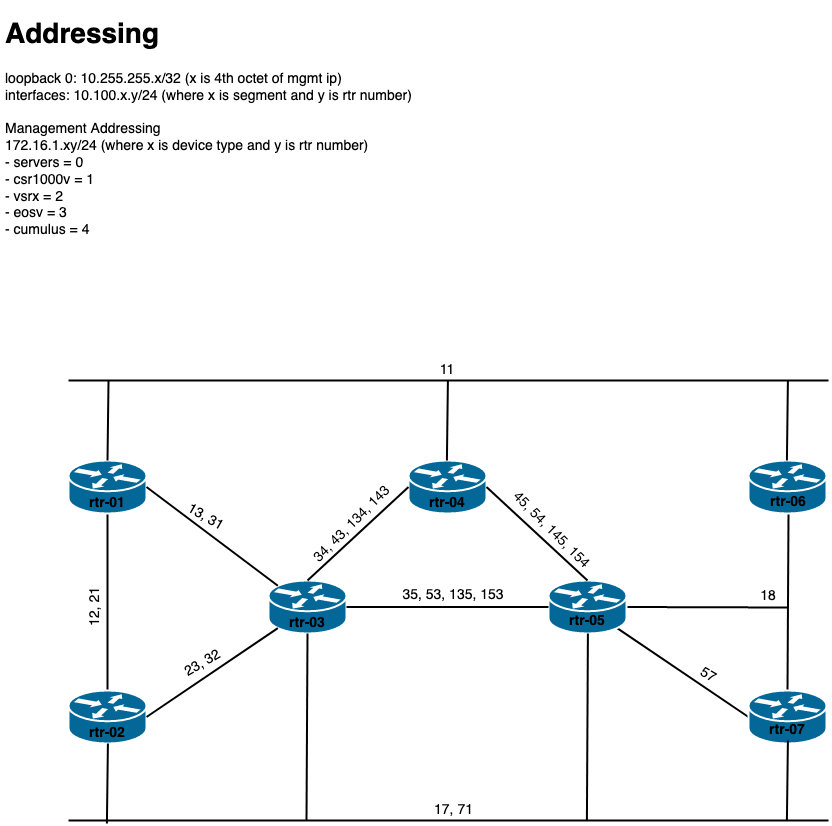

The diagram above was exported from draw.io. Its source (the exported page's mxGraphModel, read from the mxfile embedded in the PNG):
<mxGraphModel dx="1678" dy="871" grid="1" gridSize="10" guides="1" tooltips="1" connect="1" arrows="1" fold="1" page="1" pageScale="1" pageWidth="1100" pageHeight="850" background="#ffffff" math="0" shadow="0">
  <root>
    <mxCell id="0" />
    <mxCell id="1" parent="0" />
    <mxCell id="1c7a67bf8fd3230f-50" style="edgeStyle=none;html=1;labelBackgroundColor=none;startFill=0;endArrow=none;endFill=0;strokeWidth=2;fontFamily=Verdana;fontSize=12;entryX=0.5;entryY=0;entryDx=0;entryDy=0;entryPerimeter=0;" parent="1" target="IEEUZ8VBqOsNEG2i-12x-5" edge="1">
      <mxGeometry relative="1" as="geometry">
        <mxPoint x="800" y="522.995217391304" as="sourcePoint" />
        <mxPoint x="800" y="690" as="targetPoint" />
      </mxGeometry>
    </mxCell>
    <mxCell id="1c7a67bf8fd3230f-51" style="edgeStyle=none;html=1;labelBackgroundColor=none;startFill=0;endArrow=none;endFill=0;strokeWidth=2;fontFamily=Verdana;fontSize=12;exitX=0.5;exitY=1;exitDx=0;exitDy=0;exitPerimeter=0;entryX=0.5;entryY=0;entryDx=0;entryDy=0;entryPerimeter=0;" parent="1" source="1c7a67bf8fd3230f-46" target="IEEUZ8VBqOsNEG2i-12x-1" edge="1">
      <mxGeometry relative="1" as="geometry">
        <mxPoint x="126.75130434782602" y="542" as="sourcePoint" />
        <mxPoint x="158.00031620553352" y="609" as="targetPoint" />
      </mxGeometry>
    </mxCell>
    <mxCell id="1c7a67bf8fd3230f-46" value="" style="shape=mxgraph.cisco.routers.router;html=1;dashed=0;fillColor=#036897;strokeColor=#ffffff;strokeWidth=2;verticalLabelPosition=bottom;verticalAlign=top;rounded=0;shadow=0;comic=0;fontFamily=Verdana;fontSize=12;" parent="1" vertex="1">
      <mxGeometry x="80" y="470" width="78" height="53" as="geometry" />
    </mxCell>
    <mxCell id="1c7a67bf8fd3230f-54" style="edgeStyle=none;html=1;labelBackgroundColor=none;startFill=0;endArrow=none;endFill=0;strokeWidth=2;fontFamily=Verdana;fontSize=12;entryX=1;entryY=0.5;entryDx=0;entryDy=0;entryPerimeter=0;" parent="1" target="IEEUZ8VBqOsNEG2i-12x-3" edge="1">
      <mxGeometry relative="1" as="geometry">
        <mxPoint x="800" y="617" as="sourcePoint" />
        <mxPoint x="838.0006050228515" y="637.0355593610507" as="targetPoint" />
      </mxGeometry>
    </mxCell>
    <mxCell id="1c7a67bf8fd3230f-52" style="edgeStyle=none;html=1;labelBackgroundColor=none;startFill=0;endArrow=none;endFill=0;strokeWidth=2;fontFamily=Verdana;fontSize=12;exitX=0.88;exitY=0.9;exitDx=0;exitDy=0;exitPerimeter=0;entryX=0;entryY=0.5;entryDx=0;entryDy=0;entryPerimeter=0;" parent="1" source="IEEUZ8VBqOsNEG2i-12x-3" target="IEEUZ8VBqOsNEG2i-12x-5" edge="1">
      <mxGeometry relative="1" as="geometry">
        <mxPoint x="620.0000000000005" y="817.222760759556" as="sourcePoint" />
        <mxPoint x="697.7422949023658" y="860.5247421201439" as="targetPoint" />
      </mxGeometry>
    </mxCell>
    <mxCell id="IEEUZ8VBqOsNEG2i-12x-1" value="" style="shape=mxgraph.cisco.routers.router;html=1;dashed=0;fillColor=#036897;strokeColor=#ffffff;strokeWidth=2;verticalLabelPosition=bottom;verticalAlign=top;rounded=0;shadow=0;comic=0;fontFamily=Verdana;fontSize=12;" vertex="1" parent="1">
      <mxGeometry x="80" y="700" width="78" height="53" as="geometry" />
    </mxCell>
    <mxCell id="IEEUZ8VBqOsNEG2i-12x-2" value="" style="shape=mxgraph.cisco.routers.router;html=1;dashed=0;fillColor=#036897;strokeColor=#ffffff;strokeWidth=2;verticalLabelPosition=bottom;verticalAlign=top;rounded=0;shadow=0;comic=0;fontFamily=Verdana;fontSize=12;" vertex="1" parent="1">
      <mxGeometry x="280" y="590" width="78" height="53" as="geometry" />
    </mxCell>
    <mxCell id="IEEUZ8VBqOsNEG2i-12x-3" value="" style="shape=mxgraph.cisco.routers.router;html=1;dashed=0;fillColor=#036897;strokeColor=#ffffff;strokeWidth=2;verticalLabelPosition=bottom;verticalAlign=top;rounded=0;shadow=0;comic=0;fontFamily=Verdana;fontSize=12;" vertex="1" parent="1">
      <mxGeometry x="560" y="590" width="78" height="53" as="geometry" />
    </mxCell>
    <mxCell id="IEEUZ8VBqOsNEG2i-12x-4" value="" style="shape=mxgraph.cisco.routers.router;html=1;dashed=0;fillColor=#036897;strokeColor=#ffffff;strokeWidth=2;verticalLabelPosition=bottom;verticalAlign=top;rounded=0;shadow=0;comic=0;fontFamily=Verdana;fontSize=12;" vertex="1" parent="1">
      <mxGeometry x="420" y="470" width="78" height="53" as="geometry" />
    </mxCell>
    <mxCell id="IEEUZ8VBqOsNEG2i-12x-5" value="" style="shape=mxgraph.cisco.routers.router;html=1;dashed=0;fillColor=#036897;strokeColor=#ffffff;strokeWidth=2;verticalLabelPosition=bottom;verticalAlign=top;rounded=0;shadow=0;comic=0;fontFamily=Verdana;fontSize=12;" vertex="1" parent="1">
      <mxGeometry x="760" y="700" width="78" height="53" as="geometry" />
    </mxCell>
    <mxCell id="IEEUZ8VBqOsNEG2i-12x-6" value="" style="shape=mxgraph.cisco.routers.router;html=1;dashed=0;fillColor=#036897;strokeColor=#ffffff;strokeWidth=2;verticalLabelPosition=bottom;verticalAlign=top;rounded=0;shadow=0;comic=0;fontFamily=Verdana;fontSize=12;" vertex="1" parent="1">
      <mxGeometry x="760" y="470" width="78" height="53" as="geometry" />
    </mxCell>
    <mxCell id="IEEUZ8VBqOsNEG2i-12x-7" style="edgeStyle=none;html=1;labelBackgroundColor=none;startFill=0;endArrow=none;endFill=0;strokeWidth=2;fontFamily=Verdana;fontSize=12;exitX=1;exitY=0.5;exitDx=0;exitDy=0;exitPerimeter=0;entryX=0.12;entryY=0.1;entryDx=0;entryDy=0;entryPerimeter=0;" edge="1" parent="1" source="1c7a67bf8fd3230f-46" target="IEEUZ8VBqOsNEG2i-12x-2">
      <mxGeometry relative="1" as="geometry">
        <mxPoint x="129" y="533.0000000000002" as="sourcePoint" />
        <mxPoint x="129" y="710" as="targetPoint" />
      </mxGeometry>
    </mxCell>
    <mxCell id="IEEUZ8VBqOsNEG2i-12x-8" style="edgeStyle=none;html=1;labelBackgroundColor=none;startFill=0;endArrow=none;endFill=0;strokeWidth=2;fontFamily=Verdana;fontSize=12;exitX=1;exitY=0.5;exitDx=0;exitDy=0;exitPerimeter=0;entryX=0.12;entryY=0.9;entryDx=0;entryDy=0;entryPerimeter=0;" edge="1" parent="1" source="IEEUZ8VBqOsNEG2i-12x-1" target="IEEUZ8VBqOsNEG2i-12x-2">
      <mxGeometry relative="1" as="geometry">
        <mxPoint x="168" y="506.5" as="sourcePoint" />
        <mxPoint x="290" y="626.5" as="targetPoint" />
      </mxGeometry>
    </mxCell>
    <mxCell id="IEEUZ8VBqOsNEG2i-12x-9" style="edgeStyle=none;html=1;labelBackgroundColor=none;startFill=0;endArrow=none;endFill=0;strokeWidth=2;fontFamily=Verdana;fontSize=12;entryX=0;entryY=0.5;entryDx=0;entryDy=0;entryPerimeter=0;exitX=1;exitY=0.5;exitDx=0;exitDy=0;exitPerimeter=0;" edge="1" parent="1" source="IEEUZ8VBqOsNEG2i-12x-2" target="IEEUZ8VBqOsNEG2i-12x-3">
      <mxGeometry relative="1" as="geometry">
        <mxPoint x="400" y="617" as="sourcePoint" />
        <mxPoint x="489.35999999999956" y="708.8" as="targetPoint" />
      </mxGeometry>
    </mxCell>
    <mxCell id="IEEUZ8VBqOsNEG2i-12x-10" style="edgeStyle=none;html=1;labelBackgroundColor=none;startFill=0;endArrow=none;endFill=0;strokeWidth=2;fontFamily=Verdana;fontSize=12;entryX=0;entryY=0.5;entryDx=0;entryDy=0;entryPerimeter=0;exitX=0.5;exitY=0;exitDx=0;exitDy=0;exitPerimeter=0;" edge="1" parent="1" source="IEEUZ8VBqOsNEG2i-12x-2" target="IEEUZ8VBqOsNEG2i-12x-4">
      <mxGeometry relative="1" as="geometry">
        <mxPoint x="368" y="626.5" as="sourcePoint" />
        <mxPoint x="570" y="626.5" as="targetPoint" />
      </mxGeometry>
    </mxCell>
    <mxCell id="IEEUZ8VBqOsNEG2i-12x-11" style="edgeStyle=none;html=1;labelBackgroundColor=none;startFill=0;endArrow=none;endFill=0;strokeWidth=2;fontFamily=Verdana;fontSize=12;entryX=1;entryY=0.5;entryDx=0;entryDy=0;entryPerimeter=0;exitX=0.5;exitY=0;exitDx=0;exitDy=0;exitPerimeter=0;" edge="1" parent="1" source="IEEUZ8VBqOsNEG2i-12x-3" target="IEEUZ8VBqOsNEG2i-12x-4">
      <mxGeometry relative="1" as="geometry">
        <mxPoint x="329" y="600" as="sourcePoint" />
        <mxPoint x="430" y="506.5" as="targetPoint" />
      </mxGeometry>
    </mxCell>
    <mxCell id="IEEUZ8VBqOsNEG2i-12x-12" style="edgeStyle=none;html=1;labelBackgroundColor=none;startFill=0;endArrow=none;endFill=0;strokeWidth=2;fontFamily=Verdana;fontSize=12;" edge="1" parent="1">
      <mxGeometry relative="1" as="geometry">
        <mxPoint x="80" y="390" as="sourcePoint" />
        <mxPoint x="840" y="390" as="targetPoint" />
      </mxGeometry>
    </mxCell>
    <mxCell id="IEEUZ8VBqOsNEG2i-12x-13" style="edgeStyle=none;html=1;labelBackgroundColor=none;startFill=0;endArrow=none;endFill=0;strokeWidth=2;fontFamily=Verdana;fontSize=12;" edge="1" parent="1">
      <mxGeometry relative="1" as="geometry">
        <mxPoint x="80" y="830" as="sourcePoint" />
        <mxPoint x="839.9999999999995" y="830" as="targetPoint" />
      </mxGeometry>
    </mxCell>
    <mxCell id="IEEUZ8VBqOsNEG2i-12x-14" style="edgeStyle=none;html=1;labelBackgroundColor=none;startFill=0;endArrow=none;endFill=0;strokeWidth=2;fontFamily=Verdana;fontSize=12;entryX=0.5;entryY=0;entryDx=0;entryDy=0;entryPerimeter=0;" edge="1" parent="1" target="1c7a67bf8fd3230f-46">
      <mxGeometry relative="1" as="geometry">
        <mxPoint x="120" y="390" as="sourcePoint" />
        <mxPoint x="129" y="710" as="targetPoint" />
      </mxGeometry>
    </mxCell>
    <mxCell id="IEEUZ8VBqOsNEG2i-12x-15" style="edgeStyle=none;html=1;labelBackgroundColor=none;startFill=0;endArrow=none;endFill=0;strokeWidth=2;fontFamily=Verdana;fontSize=12;entryX=0.5;entryY=0;entryDx=0;entryDy=0;entryPerimeter=0;" edge="1" parent="1">
      <mxGeometry relative="1" as="geometry">
        <mxPoint x="459.41" y="390" as="sourcePoint" />
        <mxPoint x="458.41" y="470" as="targetPoint" />
      </mxGeometry>
    </mxCell>
    <mxCell id="IEEUZ8VBqOsNEG2i-12x-16" style="edgeStyle=none;html=1;labelBackgroundColor=none;startFill=0;endArrow=none;endFill=0;strokeWidth=2;fontFamily=Verdana;fontSize=12;entryX=0.5;entryY=0;entryDx=0;entryDy=0;entryPerimeter=0;" edge="1" parent="1">
      <mxGeometry relative="1" as="geometry">
        <mxPoint x="799.4099999999999" y="390" as="sourcePoint" />
        <mxPoint x="798.4099999999999" y="470" as="targetPoint" />
      </mxGeometry>
    </mxCell>
    <mxCell id="IEEUZ8VBqOsNEG2i-12x-17" style="edgeStyle=none;html=1;labelBackgroundColor=none;startFill=0;endArrow=none;endFill=0;strokeWidth=2;fontFamily=Verdana;fontSize=12;entryX=0.5;entryY=0;entryDx=0;entryDy=0;entryPerimeter=0;" edge="1" parent="1">
      <mxGeometry relative="1" as="geometry">
        <mxPoint x="799.4099999999999" y="750" as="sourcePoint" />
        <mxPoint x="798.4099999999999" y="830" as="targetPoint" />
      </mxGeometry>
    </mxCell>
    <mxCell id="IEEUZ8VBqOsNEG2i-12x-18" style="edgeStyle=none;html=1;labelBackgroundColor=none;startFill=0;endArrow=none;endFill=0;strokeWidth=2;fontFamily=Verdana;fontSize=12;entryX=0.5;entryY=0;entryDx=0;entryDy=0;entryPerimeter=0;" edge="1" parent="1">
      <mxGeometry relative="1" as="geometry">
        <mxPoint x="119.40999999999985" y="753" as="sourcePoint" />
        <mxPoint x="118.40999999999985" y="833" as="targetPoint" />
      </mxGeometry>
    </mxCell>
    <mxCell id="IEEUZ8VBqOsNEG2i-12x-19" style="edgeStyle=none;html=1;labelBackgroundColor=none;startFill=0;endArrow=none;endFill=0;strokeWidth=2;fontFamily=Verdana;fontSize=12;exitX=0.5;exitY=1;exitDx=0;exitDy=0;exitPerimeter=0;" edge="1" parent="1" source="IEEUZ8VBqOsNEG2i-12x-2">
      <mxGeometry relative="1" as="geometry">
        <mxPoint x="319.40999999999985" y="649.9999999999998" as="sourcePoint" />
        <mxPoint x="318" y="830" as="targetPoint" />
      </mxGeometry>
    </mxCell>
    <mxCell id="IEEUZ8VBqOsNEG2i-12x-20" style="edgeStyle=none;html=1;labelBackgroundColor=none;startFill=0;endArrow=none;endFill=0;strokeWidth=2;fontFamily=Verdana;fontSize=12;exitX=0.5;exitY=1;exitDx=0;exitDy=0;exitPerimeter=0;" edge="1" parent="1">
      <mxGeometry relative="1" as="geometry">
        <mxPoint x="599.4100000000001" y="642.9999999999998" as="sourcePoint" />
        <mxPoint x="598.4100000000001" y="830" as="targetPoint" />
      </mxGeometry>
    </mxCell>
    <mxCell id="IEEUZ8VBqOsNEG2i-12x-21" value="rtr-01" style="text;html=1;strokeColor=none;fillColor=none;align=center;verticalAlign=middle;whiteSpace=wrap;rounded=0;fontSize=14;fontStyle=1" vertex="1" parent="1">
      <mxGeometry x="99" y="503" width="40" height="20" as="geometry" />
    </mxCell>
    <mxCell id="IEEUZ8VBqOsNEG2i-12x-23" value="rtr-02" style="text;html=1;strokeColor=none;fillColor=none;align=center;verticalAlign=middle;whiteSpace=wrap;rounded=0;fontSize=14;fontStyle=1" vertex="1" parent="1">
      <mxGeometry x="99" y="733" width="40" height="20" as="geometry" />
    </mxCell>
    <mxCell id="IEEUZ8VBqOsNEG2i-12x-24" value="rtr-03" style="text;html=1;strokeColor=none;fillColor=none;align=center;verticalAlign=middle;whiteSpace=wrap;rounded=0;fontSize=14;fontStyle=1" vertex="1" parent="1">
      <mxGeometry x="299" y="623" width="40" height="20" as="geometry" />
    </mxCell>
    <mxCell id="IEEUZ8VBqOsNEG2i-12x-25" value="rtr-04" style="text;html=1;strokeColor=none;fillColor=none;align=center;verticalAlign=middle;whiteSpace=wrap;rounded=0;fontSize=14;fontStyle=1" vertex="1" parent="1">
      <mxGeometry x="439" y="503" width="40" height="20" as="geometry" />
    </mxCell>
    <mxCell id="IEEUZ8VBqOsNEG2i-12x-26" value="rtr-05" style="text;html=1;strokeColor=none;fillColor=none;align=center;verticalAlign=middle;whiteSpace=wrap;rounded=0;fontSize=14;fontStyle=1" vertex="1" parent="1">
      <mxGeometry x="579" y="621" width="40" height="20" as="geometry" />
    </mxCell>
    <mxCell id="IEEUZ8VBqOsNEG2i-12x-28" value="rtr-06" style="text;html=1;strokeColor=none;fillColor=none;align=center;verticalAlign=middle;whiteSpace=wrap;rounded=0;fontSize=14;fontStyle=1" vertex="1" parent="1">
      <mxGeometry x="780" y="502" width="40" height="20" as="geometry" />
    </mxCell>
    <mxCell id="IEEUZ8VBqOsNEG2i-12x-29" value="rtr-07" style="text;html=1;strokeColor=none;fillColor=none;align=center;verticalAlign=middle;whiteSpace=wrap;rounded=0;fontSize=14;fontStyle=1" vertex="1" parent="1">
      <mxGeometry x="779" y="730" width="40" height="20" as="geometry" />
    </mxCell>
    <mxCell id="IEEUZ8VBqOsNEG2i-12x-31" value="11" style="text;html=1;strokeColor=none;fillColor=none;align=center;verticalAlign=middle;whiteSpace=wrap;rounded=0;fontSize=14;" vertex="1" parent="1">
      <mxGeometry x="439" y="370" width="40" height="20" as="geometry" />
    </mxCell>
    <mxCell id="IEEUZ8VBqOsNEG2i-12x-32" value="35, 53, 135, 153" style="text;html=1;strokeColor=none;fillColor=none;align=center;verticalAlign=middle;whiteSpace=wrap;rounded=0;fontSize=14;" vertex="1" parent="1">
      <mxGeometry x="390" y="595" width="150" height="20" as="geometry" />
    </mxCell>
    <mxCell id="IEEUZ8VBqOsNEG2i-12x-33" value="45, 54, 145, 154" style="text;html=1;strokeColor=none;fillColor=none;align=center;verticalAlign=middle;whiteSpace=wrap;rounded=0;fontSize=14;rotation=45;" vertex="1" parent="1">
      <mxGeometry x="488" y="530" width="150" height="20" as="geometry" />
    </mxCell>
    <mxCell id="IEEUZ8VBqOsNEG2i-12x-34" value="&lt;div&gt;34, 43, 134, 143&lt;/div&gt;" style="text;html=1;strokeColor=none;fillColor=none;align=center;verticalAlign=middle;whiteSpace=wrap;rounded=0;fontSize=14;rotation=-45;" vertex="1" parent="1">
      <mxGeometry x="289" y="524" width="150" height="20" as="geometry" />
    </mxCell>
    <mxCell id="IEEUZ8VBqOsNEG2i-12x-35" value="17, 71" style="text;html=1;strokeColor=none;fillColor=none;align=center;verticalAlign=middle;whiteSpace=wrap;rounded=0;fontSize=14;" vertex="1" parent="1">
      <mxGeometry x="432.5" y="810" width="65" height="20" as="geometry" />
    </mxCell>
    <mxCell id="IEEUZ8VBqOsNEG2i-12x-36" value="12, 21" style="text;html=1;strokeColor=none;fillColor=none;align=center;verticalAlign=middle;whiteSpace=wrap;rounded=0;fontSize=14;rotation=-90;" vertex="1" parent="1">
      <mxGeometry x="74" y="606.5" width="65" height="20" as="geometry" />
    </mxCell>
    <mxCell id="IEEUZ8VBqOsNEG2i-12x-37" value="18" style="text;html=1;strokeColor=none;fillColor=none;align=center;verticalAlign=middle;whiteSpace=wrap;rounded=0;fontSize=14;" vertex="1" parent="1">
      <mxGeometry x="760" y="596" width="40" height="20" as="geometry" />
    </mxCell>
    <mxCell id="IEEUZ8VBqOsNEG2i-12x-38" value="57" style="text;html=1;strokeColor=none;fillColor=none;align=center;verticalAlign=middle;whiteSpace=wrap;rounded=0;fontSize=14;rotation=30;" vertex="1" parent="1">
      <mxGeometry x="700" y="675" width="40" height="20" as="geometry" />
    </mxCell>
    <mxCell id="IEEUZ8VBqOsNEG2i-12x-39" value="23, 32" style="text;html=1;strokeColor=none;fillColor=none;align=center;verticalAlign=middle;whiteSpace=wrap;rounded=0;fontSize=14;rotation=-30;" vertex="1" parent="1">
      <mxGeometry x="182" y="663" width="65" height="20" as="geometry" />
    </mxCell>
    <mxCell id="IEEUZ8VBqOsNEG2i-12x-40" value="13, 31" style="text;html=1;strokeColor=none;fillColor=none;align=center;verticalAlign=middle;whiteSpace=wrap;rounded=0;fontSize=14;rotation=30;" vertex="1" parent="1">
      <mxGeometry x="185" y="517" width="65" height="20" as="geometry" />
    </mxCell>
    <mxCell id="IEEUZ8VBqOsNEG2i-12x-41" value="&lt;h1&gt;Addressing&lt;/h1&gt;&lt;div&gt;loopback 0: 10.255.255.x/32 (x is 4th octet of mgmt ip)&lt;/div&gt;&lt;div&gt;interfaces: 10.100.x.y/24 (where x is segment and y is rtr number)&lt;br&gt;&lt;/div&gt;&lt;div&gt;&lt;br&gt;&lt;/div&gt;&lt;div&gt;Management Addressing&lt;/div&gt;&lt;div&gt;172.16.1.xy/24 (where x is device type and y is rtr number)&lt;/div&gt;&lt;div&gt;- servers = 0&lt;br&gt;&lt;/div&gt;&lt;div&gt;- csr1000v = 1&lt;/div&gt;&lt;div&gt;- vsrx = 2&lt;/div&gt;&lt;div&gt;- eosv = 3&lt;/div&gt;&lt;div&gt;- cumulus = 4&lt;br&gt;&lt;/div&gt;&lt;div&gt;&lt;br&gt;&lt;/div&gt;&lt;div&gt;&lt;br&gt;&lt;/div&gt;&lt;div&gt;&lt;br&gt;&lt;/div&gt;" style="text;html=1;strokeColor=none;fillColor=none;spacing=5;spacingTop=-20;whiteSpace=wrap;overflow=hidden;rounded=0;fontSize=14;" vertex="1" parent="1">
      <mxGeometry x="11.5" y="20" width="428.5" height="240" as="geometry" />
    </mxCell>
  </root>
</mxGraphModel>